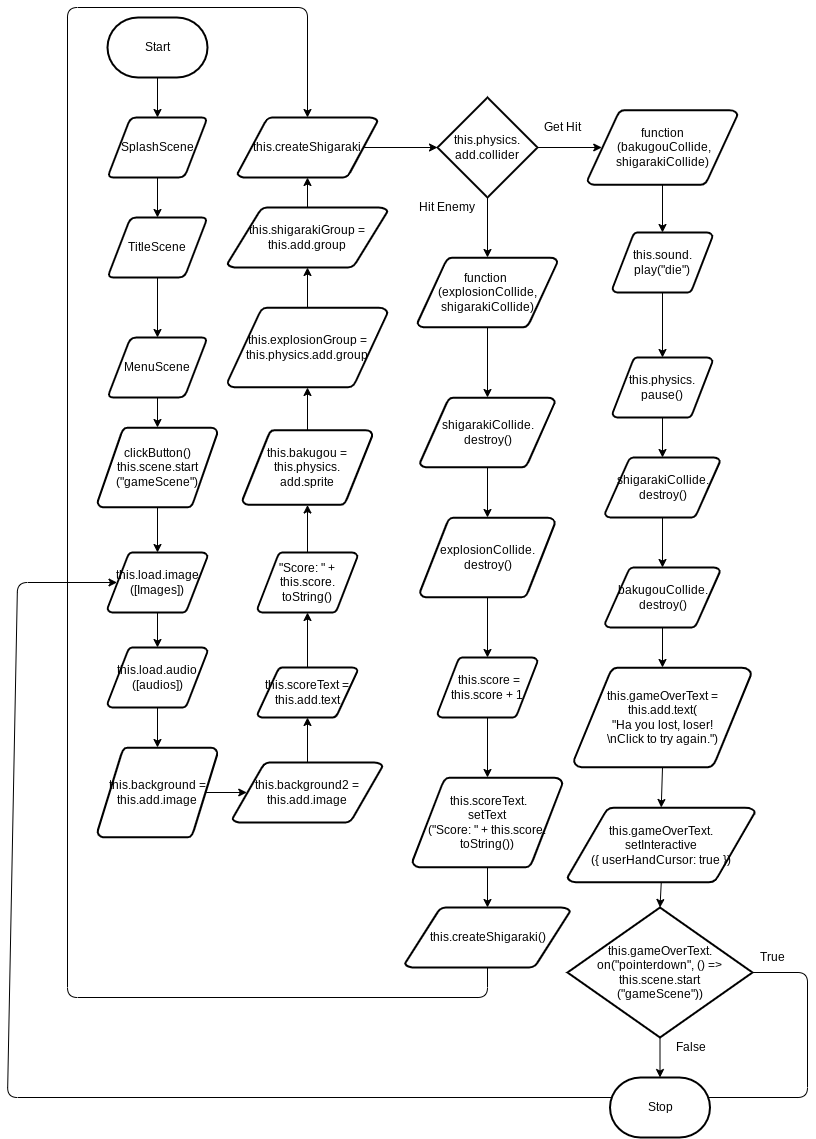

The diagram above was exported from draw.io. Its source (the exported page's mxGraphModel, read from the mxfile embedded in the PNG):
<mxGraphModel dx="1661" dy="529" grid="1" gridSize="10" guides="1" tooltips="1" connect="1" arrows="1" fold="1" page="1" pageScale="1" pageWidth="827" pageHeight="1169" math="0" shadow="0">
  <root>
    <mxCell id="0" />
    <mxCell id="1" parent="0" />
    <mxCell id="36" style="edgeStyle=none;html=1;entryX=0.5;entryY=0;entryDx=0;entryDy=0;" parent="1" source="2" target="3" edge="1">
      <mxGeometry relative="1" as="geometry" />
    </mxCell>
    <mxCell id="2" value="Start" style="strokeWidth=2;html=1;shape=mxgraph.flowchart.terminator;whiteSpace=wrap;" parent="1" vertex="1">
      <mxGeometry x="40" y="20" width="100" height="60" as="geometry" />
    </mxCell>
    <mxCell id="35" style="edgeStyle=none;html=1;exitX=0.5;exitY=1;exitDx=0;exitDy=0;entryX=0.5;entryY=0;entryDx=0;entryDy=0;" parent="1" source="3" target="4" edge="1">
      <mxGeometry relative="1" as="geometry" />
    </mxCell>
    <mxCell id="3" value="SplashScene" style="shape=parallelogram;html=1;strokeWidth=2;perimeter=parallelogramPerimeter;whiteSpace=wrap;rounded=1;arcSize=12;size=0.23;" parent="1" vertex="1">
      <mxGeometry x="40" y="120" width="100" height="60" as="geometry" />
    </mxCell>
    <mxCell id="34" style="edgeStyle=none;html=1;exitX=0.5;exitY=1;exitDx=0;exitDy=0;entryX=0.5;entryY=0;entryDx=0;entryDy=0;" parent="1" source="4" target="5" edge="1">
      <mxGeometry relative="1" as="geometry" />
    </mxCell>
    <mxCell id="4" value="TitleScene" style="shape=parallelogram;html=1;strokeWidth=2;perimeter=parallelogramPerimeter;whiteSpace=wrap;rounded=1;arcSize=12;size=0.23;" parent="1" vertex="1">
      <mxGeometry x="40" y="220" width="100" height="60" as="geometry" />
    </mxCell>
    <mxCell id="33" style="edgeStyle=none;html=1;exitX=0.5;exitY=1;exitDx=0;exitDy=0;entryX=0.5;entryY=0;entryDx=0;entryDy=0;entryPerimeter=0;" parent="1" source="5" target="6" edge="1">
      <mxGeometry relative="1" as="geometry" />
    </mxCell>
    <mxCell id="5" value="MenuScene" style="shape=parallelogram;html=1;strokeWidth=2;perimeter=parallelogramPerimeter;whiteSpace=wrap;rounded=1;arcSize=12;size=0.23;" parent="1" vertex="1">
      <mxGeometry x="40" y="340" width="100" height="60" as="geometry" />
    </mxCell>
    <mxCell id="32" style="edgeStyle=none;html=1;exitX=0.5;exitY=1;exitDx=0;exitDy=0;exitPerimeter=0;entryX=0.5;entryY=0;entryDx=0;entryDy=0;entryPerimeter=0;" parent="1" source="6" target="8" edge="1">
      <mxGeometry relative="1" as="geometry" />
    </mxCell>
    <mxCell id="6" value="&lt;div&gt;clickButton() &lt;span&gt;this.scene.start&lt;/span&gt;&lt;/div&gt;&lt;div&gt;&lt;span&gt;(&quot;gameScene&quot;)&lt;/span&gt;&lt;/div&gt;" style="strokeWidth=2;html=1;shape=mxgraph.flowchart.data;whiteSpace=wrap;" parent="1" vertex="1">
      <mxGeometry x="30" y="430" width="120" height="80" as="geometry" />
    </mxCell>
    <mxCell id="31" style="edgeStyle=none;html=1;exitX=0.5;exitY=1;exitDx=0;exitDy=0;exitPerimeter=0;entryX=0.5;entryY=0;entryDx=0;entryDy=0;entryPerimeter=0;" parent="1" source="8" target="9" edge="1">
      <mxGeometry relative="1" as="geometry" />
    </mxCell>
    <mxCell id="8" value="this.load.image&lt;br&gt;([Images])" style="strokeWidth=2;html=1;shape=mxgraph.flowchart.data;whiteSpace=wrap;" parent="1" vertex="1">
      <mxGeometry x="40" y="555" width="100" height="60" as="geometry" />
    </mxCell>
    <mxCell id="30" style="edgeStyle=none;html=1;exitX=0.5;exitY=1;exitDx=0;exitDy=0;exitPerimeter=0;entryX=0.5;entryY=0;entryDx=0;entryDy=0;entryPerimeter=0;" parent="1" source="9" target="10" edge="1">
      <mxGeometry relative="1" as="geometry" />
    </mxCell>
    <mxCell id="9" value="this.load.audio&lt;br&gt;([audios])" style="strokeWidth=2;html=1;shape=mxgraph.flowchart.data;whiteSpace=wrap;" parent="1" vertex="1">
      <mxGeometry x="40" y="650" width="100" height="60" as="geometry" />
    </mxCell>
    <mxCell id="75" style="edgeStyle=none;html=1;exitX=0.905;exitY=0.5;exitDx=0;exitDy=0;exitPerimeter=0;entryX=0.095;entryY=0.5;entryDx=0;entryDy=0;entryPerimeter=0;" edge="1" parent="1" source="10" target="14">
      <mxGeometry relative="1" as="geometry" />
    </mxCell>
    <mxCell id="10" value="this.background = this.add.image" style="strokeWidth=2;html=1;shape=mxgraph.flowchart.data;whiteSpace=wrap;" parent="1" vertex="1">
      <mxGeometry x="30" y="750" width="120" height="90" as="geometry" />
    </mxCell>
    <mxCell id="74" style="edgeStyle=none;html=1;" edge="1" parent="1" source="14" target="15">
      <mxGeometry relative="1" as="geometry" />
    </mxCell>
    <mxCell id="14" value="this.background2 = this.add.image" style="strokeWidth=2;html=1;shape=mxgraph.flowchart.data;whiteSpace=wrap;" parent="1" vertex="1">
      <mxGeometry x="165" y="765" width="150" height="60" as="geometry" />
    </mxCell>
    <mxCell id="27" style="edgeStyle=none;html=1;entryX=0.5;entryY=1;entryDx=0;entryDy=0;entryPerimeter=0;" parent="1" source="15" target="16" edge="1">
      <mxGeometry relative="1" as="geometry" />
    </mxCell>
    <mxCell id="15" value="this.scoreText = this.add.text" style="strokeWidth=2;html=1;shape=mxgraph.flowchart.data;whiteSpace=wrap;" parent="1" vertex="1">
      <mxGeometry x="190" y="670" width="100" height="50" as="geometry" />
    </mxCell>
    <mxCell id="26" style="edgeStyle=none;html=1;exitX=0.5;exitY=0;exitDx=0;exitDy=0;exitPerimeter=0;entryX=0.5;entryY=1;entryDx=0;entryDy=0;entryPerimeter=0;" parent="1" source="16" target="17" edge="1">
      <mxGeometry relative="1" as="geometry" />
    </mxCell>
    <mxCell id="16" value="&quot;Score: &quot; + this.score.&lt;br&gt;toString()" style="strokeWidth=2;html=1;shape=mxgraph.flowchart.data;whiteSpace=wrap;" parent="1" vertex="1">
      <mxGeometry x="190" y="555" width="100" height="60" as="geometry" />
    </mxCell>
    <mxCell id="25" style="edgeStyle=none;html=1;exitX=0.5;exitY=0;exitDx=0;exitDy=0;exitPerimeter=0;entryX=0.5;entryY=1;entryDx=0;entryDy=0;entryPerimeter=0;" parent="1" source="17" target="18" edge="1">
      <mxGeometry relative="1" as="geometry" />
    </mxCell>
    <mxCell id="17" value="this.bakugou = this.physics.&lt;br&gt;add.sprite" style="strokeWidth=2;html=1;shape=mxgraph.flowchart.data;whiteSpace=wrap;" parent="1" vertex="1">
      <mxGeometry x="175" y="432.5" width="130" height="75" as="geometry" />
    </mxCell>
    <mxCell id="24" style="edgeStyle=none;html=1;exitX=0.5;exitY=0;exitDx=0;exitDy=0;exitPerimeter=0;" parent="1" source="18" target="19" edge="1">
      <mxGeometry relative="1" as="geometry" />
    </mxCell>
    <mxCell id="18" value="this.explosionGroup = this.physics.add.group" style="strokeWidth=2;html=1;shape=mxgraph.flowchart.data;whiteSpace=wrap;" parent="1" vertex="1">
      <mxGeometry x="160" y="310" width="160" height="80" as="geometry" />
    </mxCell>
    <mxCell id="23" style="edgeStyle=none;html=1;exitX=0.5;exitY=0;exitDx=0;exitDy=0;exitPerimeter=0;entryX=0.5;entryY=1;entryDx=0;entryDy=0;entryPerimeter=0;" parent="1" source="19" target="20" edge="1">
      <mxGeometry relative="1" as="geometry" />
    </mxCell>
    <mxCell id="19" value="this.shigarakiGroup = this.add.group" style="strokeWidth=2;html=1;shape=mxgraph.flowchart.data;whiteSpace=wrap;" parent="1" vertex="1">
      <mxGeometry x="160" y="210" width="160" height="60" as="geometry" />
    </mxCell>
    <mxCell id="22" style="edgeStyle=none;html=1;entryX=0;entryY=0.5;entryDx=0;entryDy=0;entryPerimeter=0;exitX=0.905;exitY=0.5;exitDx=0;exitDy=0;exitPerimeter=0;" parent="1" source="20" target="21" edge="1">
      <mxGeometry relative="1" as="geometry" />
    </mxCell>
    <mxCell id="20" value="this.createShigaraki" style="strokeWidth=2;html=1;shape=mxgraph.flowchart.data;whiteSpace=wrap;" parent="1" vertex="1">
      <mxGeometry x="170" y="120" width="140" height="60" as="geometry" />
    </mxCell>
    <mxCell id="38" style="edgeStyle=none;html=1;entryX=0.5;entryY=0;entryDx=0;entryDy=0;entryPerimeter=0;" parent="1" source="21" target="37" edge="1">
      <mxGeometry relative="1" as="geometry" />
    </mxCell>
    <mxCell id="40" style="edgeStyle=none;html=1;entryX=0.095;entryY=0.5;entryDx=0;entryDy=0;entryPerimeter=0;" parent="1" source="21" target="39" edge="1">
      <mxGeometry relative="1" as="geometry" />
    </mxCell>
    <mxCell id="21" value="this.physics.&lt;br&gt;add.collider" style="strokeWidth=2;html=1;shape=mxgraph.flowchart.decision;whiteSpace=wrap;" parent="1" vertex="1">
      <mxGeometry x="370" y="100" width="100" height="100" as="geometry" />
    </mxCell>
    <mxCell id="46" style="edgeStyle=none;html=1;exitX=0.5;exitY=1;exitDx=0;exitDy=0;exitPerimeter=0;entryX=0.5;entryY=0;entryDx=0;entryDy=0;entryPerimeter=0;" parent="1" source="37" target="41" edge="1">
      <mxGeometry relative="1" as="geometry">
        <mxPoint x="420" y="530" as="targetPoint" />
      </mxGeometry>
    </mxCell>
    <mxCell id="37" value="function &lt;br&gt;(explosionCollide, shigarakiCollide)" style="strokeWidth=2;html=1;shape=mxgraph.flowchart.data;whiteSpace=wrap;" parent="1" vertex="1">
      <mxGeometry x="350" y="260" width="140" height="70" as="geometry" />
    </mxCell>
    <mxCell id="60" style="edgeStyle=none;html=1;exitX=0.5;exitY=1;exitDx=0;exitDy=0;exitPerimeter=0;entryX=0.5;entryY=0;entryDx=0;entryDy=0;entryPerimeter=0;" parent="1" source="39" target="51" edge="1">
      <mxGeometry relative="1" as="geometry" />
    </mxCell>
    <mxCell id="39" value="function&lt;br&gt;&amp;nbsp;(bakugouCollide, shigarakiCollide)" style="strokeWidth=2;html=1;shape=mxgraph.flowchart.data;whiteSpace=wrap;" parent="1" vertex="1">
      <mxGeometry x="520" y="112.5" width="150" height="75" as="geometry" />
    </mxCell>
    <mxCell id="47" style="edgeStyle=none;html=1;exitX=0.5;exitY=1;exitDx=0;exitDy=0;exitPerimeter=0;entryX=0.5;entryY=0;entryDx=0;entryDy=0;entryPerimeter=0;" parent="1" source="41" target="42" edge="1">
      <mxGeometry relative="1" as="geometry" />
    </mxCell>
    <mxCell id="41" value="shigarakiCollide.&lt;br&gt;destroy()" style="strokeWidth=2;html=1;shape=mxgraph.flowchart.data;whiteSpace=wrap;" parent="1" vertex="1">
      <mxGeometry x="352.5" y="400" width="135" height="70" as="geometry" />
    </mxCell>
    <mxCell id="48" style="edgeStyle=none;html=1;exitX=0.5;exitY=1;exitDx=0;exitDy=0;exitPerimeter=0;" parent="1" source="42" target="43" edge="1">
      <mxGeometry relative="1" as="geometry" />
    </mxCell>
    <mxCell id="42" value="explosionCollide.&lt;br&gt;destroy()" style="strokeWidth=2;html=1;shape=mxgraph.flowchart.data;whiteSpace=wrap;" parent="1" vertex="1">
      <mxGeometry x="352.5" y="520" width="135" height="80" as="geometry" />
    </mxCell>
    <mxCell id="49" style="edgeStyle=none;html=1;exitX=0.5;exitY=1;exitDx=0;exitDy=0;exitPerimeter=0;entryX=0.5;entryY=0;entryDx=0;entryDy=0;entryPerimeter=0;" parent="1" source="43" target="44" edge="1">
      <mxGeometry relative="1" as="geometry" />
    </mxCell>
    <mxCell id="43" value="&amp;nbsp;this.score = this.score + 1" style="strokeWidth=2;html=1;shape=mxgraph.flowchart.data;whiteSpace=wrap;" parent="1" vertex="1">
      <mxGeometry x="370" y="660" width="100" height="60" as="geometry" />
    </mxCell>
    <mxCell id="50" style="edgeStyle=none;html=1;exitX=0.5;exitY=1;exitDx=0;exitDy=0;exitPerimeter=0;entryX=0.5;entryY=0;entryDx=0;entryDy=0;entryPerimeter=0;" parent="1" source="44" target="45" edge="1">
      <mxGeometry relative="1" as="geometry" />
    </mxCell>
    <mxCell id="44" value="&amp;nbsp;this.scoreText.&lt;br&gt;setText&lt;br&gt;(&quot;Score: &quot; + this.score.&lt;br&gt;toString())" style="strokeWidth=2;html=1;shape=mxgraph.flowchart.data;whiteSpace=wrap;" parent="1" vertex="1">
      <mxGeometry x="345" y="780" width="150" height="90" as="geometry" />
    </mxCell>
    <mxCell id="64" style="edgeStyle=none;html=1;exitX=0.5;exitY=1;exitDx=0;exitDy=0;exitPerimeter=0;entryX=0.5;entryY=0;entryDx=0;entryDy=0;entryPerimeter=0;" parent="1" source="45" target="20" edge="1">
      <mxGeometry relative="1" as="geometry">
        <Array as="points">
          <mxPoint x="420" y="1000" />
          <mxPoint y="1000" />
          <mxPoint y="10" />
          <mxPoint x="240" y="10" />
        </Array>
      </mxGeometry>
    </mxCell>
    <mxCell id="45" value="this.createShigaraki()" style="strokeWidth=2;html=1;shape=mxgraph.flowchart.data;whiteSpace=wrap;" parent="1" vertex="1">
      <mxGeometry x="337.5" y="910" width="165" height="60" as="geometry" />
    </mxCell>
    <mxCell id="59" style="edgeStyle=none;html=1;exitX=0.5;exitY=1;exitDx=0;exitDy=0;exitPerimeter=0;entryX=0.5;entryY=0;entryDx=0;entryDy=0;entryPerimeter=0;" parent="1" source="51" target="52" edge="1">
      <mxGeometry relative="1" as="geometry">
        <mxPoint x="595" y="520" as="targetPoint" />
      </mxGeometry>
    </mxCell>
    <mxCell id="51" value="this.sound.&lt;br&gt;play(&quot;die&quot;)" style="strokeWidth=2;html=1;shape=mxgraph.flowchart.data;whiteSpace=wrap;" parent="1" vertex="1">
      <mxGeometry x="545" y="235" width="100" height="60" as="geometry" />
    </mxCell>
    <mxCell id="58" style="edgeStyle=none;html=1;exitX=0.5;exitY=1;exitDx=0;exitDy=0;exitPerimeter=0;entryX=0.5;entryY=0;entryDx=0;entryDy=0;entryPerimeter=0;" parent="1" source="52" target="53" edge="1">
      <mxGeometry relative="1" as="geometry" />
    </mxCell>
    <mxCell id="52" value="this.physics.&lt;br&gt;pause()" style="strokeWidth=2;html=1;shape=mxgraph.flowchart.data;whiteSpace=wrap;" parent="1" vertex="1">
      <mxGeometry x="545" y="360" width="100" height="60" as="geometry" />
    </mxCell>
    <mxCell id="57" style="edgeStyle=none;html=1;exitX=0.5;exitY=1;exitDx=0;exitDy=0;exitPerimeter=0;entryX=0.5;entryY=0;entryDx=0;entryDy=0;entryPerimeter=0;" parent="1" source="53" target="54" edge="1">
      <mxGeometry relative="1" as="geometry" />
    </mxCell>
    <mxCell id="53" value="shigarakiCollide.&lt;br&gt;destroy()" style="strokeWidth=2;html=1;shape=mxgraph.flowchart.data;whiteSpace=wrap;" parent="1" vertex="1">
      <mxGeometry x="537.5" y="460" width="115" height="60" as="geometry" />
    </mxCell>
    <mxCell id="56" style="edgeStyle=none;html=1;exitX=0.5;exitY=1;exitDx=0;exitDy=0;exitPerimeter=0;entryX=0.5;entryY=0;entryDx=0;entryDy=0;entryPerimeter=0;" parent="1" source="54" target="55" edge="1">
      <mxGeometry relative="1" as="geometry" />
    </mxCell>
    <mxCell id="54" value="bakugouCollide.&lt;br&gt;destroy()" style="strokeWidth=2;html=1;shape=mxgraph.flowchart.data;whiteSpace=wrap;" parent="1" vertex="1">
      <mxGeometry x="537.5" y="570" width="115" height="60" as="geometry" />
    </mxCell>
    <mxCell id="62" style="edgeStyle=none;html=1;exitX=0.5;exitY=1;exitDx=0;exitDy=0;exitPerimeter=0;entryX=0.5;entryY=0;entryDx=0;entryDy=0;entryPerimeter=0;" parent="1" source="55" target="61" edge="1">
      <mxGeometry relative="1" as="geometry" />
    </mxCell>
    <mxCell id="55" value="&lt;div&gt;this.gameOverText =&lt;/div&gt;&lt;div&gt;this.add&lt;span&gt;.text(&lt;/span&gt;&lt;/div&gt;&quot;Ha you lost, loser!&lt;br&gt;\nClick to try again.&quot;)" style="strokeWidth=2;html=1;shape=mxgraph.flowchart.data;whiteSpace=wrap;" parent="1" vertex="1">
      <mxGeometry x="506.25" y="670" width="177.5" height="100" as="geometry" />
    </mxCell>
    <mxCell id="65" style="edgeStyle=none;html=1;exitX=0.5;exitY=1;exitDx=0;exitDy=0;exitPerimeter=0;entryX=0.5;entryY=0;entryDx=0;entryDy=0;entryPerimeter=0;" parent="1" source="61" target="63" edge="1">
      <mxGeometry relative="1" as="geometry" />
    </mxCell>
    <mxCell id="61" value="this.gameOverText.&lt;br&gt;setInteractive&lt;br&gt;({ userHandCursor: true })" style="strokeWidth=2;html=1;shape=mxgraph.flowchart.data;whiteSpace=wrap;" parent="1" vertex="1">
      <mxGeometry x="500" y="810" width="187.5" height="75" as="geometry" />
    </mxCell>
    <mxCell id="67" style="edgeStyle=none;html=1;exitX=0.5;exitY=1;exitDx=0;exitDy=0;exitPerimeter=0;entryX=0.5;entryY=0;entryDx=0;entryDy=0;entryPerimeter=0;" parent="1" source="63" target="66" edge="1">
      <mxGeometry relative="1" as="geometry" />
    </mxCell>
    <mxCell id="68" style="edgeStyle=none;html=1;exitX=1;exitY=0.5;exitDx=0;exitDy=0;exitPerimeter=0;entryX=0.095;entryY=0.5;entryDx=0;entryDy=0;entryPerimeter=0;" parent="1" source="63" target="8" edge="1">
      <mxGeometry relative="1" as="geometry">
        <Array as="points">
          <mxPoint x="740" y="975" />
          <mxPoint x="740" y="1100" />
          <mxPoint x="-60" y="1100" />
          <mxPoint x="-50" y="585" />
        </Array>
      </mxGeometry>
    </mxCell>
    <mxCell id="63" value="this.gameOverText.&lt;br&gt;on(&quot;pointerdown&quot;, () =&amp;gt; this.scene.start&lt;br&gt;(&quot;gameScene&quot;))" style="strokeWidth=2;html=1;shape=mxgraph.flowchart.decision;whiteSpace=wrap;" parent="1" vertex="1">
      <mxGeometry x="500" y="910" width="185" height="130" as="geometry" />
    </mxCell>
    <mxCell id="66" value="Stop" style="strokeWidth=2;html=1;shape=mxgraph.flowchart.terminator;whiteSpace=wrap;" parent="1" vertex="1">
      <mxGeometry x="542.5" y="1080" width="100" height="60" as="geometry" />
    </mxCell>
    <mxCell id="69" value="Get Hit" style="text;html=1;align=center;verticalAlign=middle;resizable=0;points=[];autosize=1;strokeColor=none;fillColor=none;" parent="1" vertex="1">
      <mxGeometry x="470" y="120" width="50" height="20" as="geometry" />
    </mxCell>
    <mxCell id="70" value="Hit Enemy" style="text;html=1;align=center;verticalAlign=middle;resizable=0;points=[];autosize=1;strokeColor=none;fillColor=none;" parent="1" vertex="1">
      <mxGeometry x="344" y="200" width="70" height="20" as="geometry" />
    </mxCell>
    <mxCell id="71" value="False" style="text;html=1;align=center;verticalAlign=middle;resizable=0;points=[];autosize=1;strokeColor=none;fillColor=none;" parent="1" vertex="1">
      <mxGeometry x="602.5" y="1040" width="40" height="20" as="geometry" />
    </mxCell>
    <mxCell id="72" value="True" style="text;html=1;align=center;verticalAlign=middle;resizable=0;points=[];autosize=1;strokeColor=none;fillColor=none;" parent="1" vertex="1">
      <mxGeometry x="685" y="950" width="40" height="20" as="geometry" />
    </mxCell>
  </root>
</mxGraphModel>